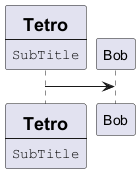

The diagram above was rendered by PlantUML. Its source (embedded in the PNG):
@startuml
participant Participant [
=Tetro
----
""SubTitle""
]
participant Bob
Participant -> Bob
@enduml